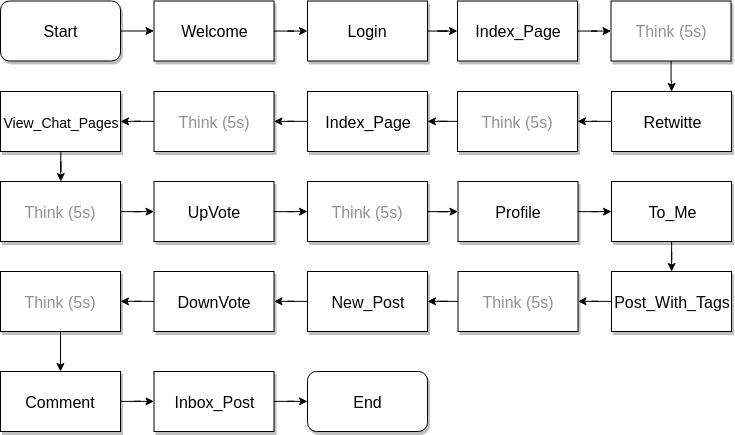

The diagram above was exported from draw.io. Its source (the exported page's mxGraphModel, read from the mxfile embedded in the PNG):
<mxGraphModel dx="1043" dy="573" grid="1" gridSize="10" guides="1" tooltips="1" connect="1" arrows="1" fold="1" page="1" pageScale="1" pageWidth="827" pageHeight="1169" math="0" shadow="0">
  <root>
    <mxCell id="0" />
    <mxCell id="1" parent="0" />
    <mxCell id="2" value="" style="edgeStyle=orthogonalEdgeStyle;rounded=0;orthogonalLoop=1;jettySize=auto;html=1;fontSize=14;fontColor=#919191;" edge="1" source="3" target="5" parent="1">
      <mxGeometry relative="1" as="geometry" />
    </mxCell>
    <mxCell id="3" value="Welcome" style="rounded=0;whiteSpace=wrap;html=1;shadow=1;fontSize=16;" vertex="1" parent="1">
      <mxGeometry x="176.5" y="509.5" width="120" height="60" as="geometry" />
    </mxCell>
    <mxCell id="4" value="" style="edgeStyle=orthogonalEdgeStyle;rounded=0;orthogonalLoop=1;jettySize=auto;html=1;fontSize=14;fontColor=#919191;" edge="1" source="5" target="9" parent="1">
      <mxGeometry relative="1" as="geometry" />
    </mxCell>
    <mxCell id="5" value="Login" style="rounded=0;whiteSpace=wrap;html=1;shadow=1;fontSize=16;" vertex="1" parent="1">
      <mxGeometry x="330" y="509.5" width="120" height="60" as="geometry" />
    </mxCell>
    <mxCell id="6" value="Start" style="rounded=1;whiteSpace=wrap;html=2;shadow=1;fontSize=16;" vertex="1" parent="1">
      <mxGeometry x="23" y="509.5" width="120" height="60" as="geometry" />
    </mxCell>
    <mxCell id="7" value="" style="endArrow=classic;html=1;exitX=1;exitY=0.5;exitDx=0;exitDy=0;fontSize=16;" edge="1" source="6" target="3" parent="1">
      <mxGeometry width="50" height="50" relative="1" as="geometry">
        <mxPoint x="23" y="719.5" as="sourcePoint" />
        <mxPoint x="73" y="669.5" as="targetPoint" />
      </mxGeometry>
    </mxCell>
    <mxCell id="8" value="" style="edgeStyle=orthogonalEdgeStyle;rounded=0;orthogonalLoop=1;jettySize=auto;html=1;fontSize=16;" edge="1" source="9" target="11" parent="1">
      <mxGeometry relative="1" as="geometry" />
    </mxCell>
    <mxCell id="9" value="Index_Page" style="rounded=0;whiteSpace=wrap;html=1;shadow=1;fontSize=16;" vertex="1" parent="1">
      <mxGeometry x="480" y="509.5" width="120" height="60" as="geometry" />
    </mxCell>
    <mxCell id="10" value="" style="edgeStyle=orthogonalEdgeStyle;rounded=0;orthogonalLoop=1;jettySize=auto;html=1;fontSize=14;fontColor=#919191;" edge="1" source="11" target="13" parent="1">
      <mxGeometry relative="1" as="geometry" />
    </mxCell>
    <mxCell id="11" value="Think (5s)" style="rounded=0;whiteSpace=wrap;html=1;shadow=1;fontSize=16;fontColor=#919191;" vertex="1" parent="1">
      <mxGeometry x="633.5" y="509.5" width="120" height="60" as="geometry" />
    </mxCell>
    <mxCell id="12" value="" style="edgeStyle=orthogonalEdgeStyle;rounded=0;orthogonalLoop=1;jettySize=auto;html=1;fontSize=14;fontColor=#919191;" edge="1" source="13" target="15" parent="1">
      <mxGeometry relative="1" as="geometry" />
    </mxCell>
    <mxCell id="13" value="&lt;font color=&quot;#000000&quot;&gt;Retwitte&lt;/font&gt;" style="rounded=0;whiteSpace=wrap;html=1;shadow=1;fontSize=16;fontColor=#919191;" vertex="1" parent="1">
      <mxGeometry x="634" y="600" width="120" height="60" as="geometry" />
    </mxCell>
    <mxCell id="14" value="" style="edgeStyle=orthogonalEdgeStyle;rounded=0;orthogonalLoop=1;jettySize=auto;html=1;fontSize=14;fontColor=#919191;" edge="1" source="15" target="20" parent="1">
      <mxGeometry relative="1" as="geometry" />
    </mxCell>
    <mxCell id="15" value="Think (5s)" style="rounded=0;whiteSpace=wrap;html=1;shadow=1;fontSize=16;fontColor=#919191;" vertex="1" parent="1">
      <mxGeometry x="480" y="600" width="120" height="60" as="geometry" />
    </mxCell>
    <mxCell id="16" value="" style="edgeStyle=orthogonalEdgeStyle;rounded=0;orthogonalLoop=1;jettySize=auto;html=1;fontSize=14;fontColor=#919191;" edge="1" source="17" target="24" parent="1">
      <mxGeometry relative="1" as="geometry" />
    </mxCell>
    <mxCell id="17" value="&lt;span style=&quot;font-size: 14px&quot;&gt;View_Chat_Pages&lt;/span&gt;" style="rounded=0;whiteSpace=wrap;html=1;shadow=1;fontSize=16;" vertex="1" parent="1">
      <mxGeometry x="23" y="600" width="120" height="60" as="geometry" />
    </mxCell>
    <mxCell id="18" value="End" style="rounded=1;whiteSpace=wrap;html=2;shadow=1;fontSize=16;" vertex="1" parent="1">
      <mxGeometry x="330" y="880" width="120" height="60" as="geometry" />
    </mxCell>
    <mxCell id="19" value="" style="edgeStyle=orthogonalEdgeStyle;rounded=0;orthogonalLoop=1;jettySize=auto;html=1;fontSize=14;fontColor=#919191;" edge="1" source="20" target="22" parent="1">
      <mxGeometry relative="1" as="geometry" />
    </mxCell>
    <mxCell id="20" value="Index_Page" style="rounded=0;whiteSpace=wrap;html=1;shadow=1;fontSize=16;" vertex="1" parent="1">
      <mxGeometry x="330" y="600" width="120" height="60" as="geometry" />
    </mxCell>
    <mxCell id="21" value="" style="edgeStyle=orthogonalEdgeStyle;rounded=0;orthogonalLoop=1;jettySize=auto;html=1;fontSize=14;fontColor=#919191;" edge="1" source="22" target="17" parent="1">
      <mxGeometry relative="1" as="geometry" />
    </mxCell>
    <mxCell id="22" value="Think (5s)" style="rounded=0;whiteSpace=wrap;html=1;shadow=1;fontSize=16;fontColor=#919191;" vertex="1" parent="1">
      <mxGeometry x="176.5" y="600" width="120" height="60" as="geometry" />
    </mxCell>
    <mxCell id="23" value="" style="edgeStyle=orthogonalEdgeStyle;rounded=0;orthogonalLoop=1;jettySize=auto;html=1;fontSize=14;fontColor=#919191;" edge="1" source="24" target="26" parent="1">
      <mxGeometry relative="1" as="geometry" />
    </mxCell>
    <mxCell id="24" value="Think (5s)" style="rounded=0;whiteSpace=wrap;html=1;shadow=1;fontSize=16;fontColor=#919191;" vertex="1" parent="1">
      <mxGeometry x="23" y="690" width="120" height="60" as="geometry" />
    </mxCell>
    <mxCell id="25" value="" style="edgeStyle=orthogonalEdgeStyle;rounded=0;orthogonalLoop=1;jettySize=auto;html=1;fontSize=14;fontColor=#919191;" edge="1" source="26" target="28" parent="1">
      <mxGeometry relative="1" as="geometry" />
    </mxCell>
    <mxCell id="26" value="&lt;span style=&quot;color: rgb(3 , 3 , 3)&quot;&gt;UpVote&lt;/span&gt;" style="rounded=0;whiteSpace=wrap;html=1;shadow=1;fontSize=16;fontColor=#919191;" vertex="1" parent="1">
      <mxGeometry x="176.5" y="690" width="120" height="60" as="geometry" />
    </mxCell>
    <mxCell id="27" value="" style="edgeStyle=orthogonalEdgeStyle;rounded=0;orthogonalLoop=1;jettySize=auto;html=1;fontSize=14;fontColor=#919191;" edge="1" source="28" target="30" parent="1">
      <mxGeometry relative="1" as="geometry" />
    </mxCell>
    <mxCell id="28" value="Think (5s)" style="rounded=0;whiteSpace=wrap;html=1;shadow=1;fontSize=16;fontColor=#919191;" vertex="1" parent="1">
      <mxGeometry x="330" y="690" width="120" height="60" as="geometry" />
    </mxCell>
    <mxCell id="29" value="" style="edgeStyle=orthogonalEdgeStyle;rounded=0;orthogonalLoop=1;jettySize=auto;html=1;fontSize=14;fontColor=#919191;" edge="1" source="30" target="32" parent="1">
      <mxGeometry relative="1" as="geometry" />
    </mxCell>
    <mxCell id="30" value="&lt;font color=&quot;#030303&quot;&gt;Profile&lt;/font&gt;" style="rounded=0;whiteSpace=wrap;html=1;shadow=1;fontSize=16;fontColor=#919191;" vertex="1" parent="1">
      <mxGeometry x="480.5" y="690" width="120" height="60" as="geometry" />
    </mxCell>
    <mxCell id="31" value="" style="edgeStyle=orthogonalEdgeStyle;rounded=0;orthogonalLoop=1;jettySize=auto;html=1;fontSize=14;fontColor=#919191;" edge="1" source="32" target="34" parent="1">
      <mxGeometry relative="1" as="geometry" />
    </mxCell>
    <mxCell id="32" value="&lt;font color=&quot;#030303&quot;&gt;To_Me&lt;/font&gt;" style="rounded=0;whiteSpace=wrap;html=1;shadow=1;fontSize=16;fontColor=#919191;" vertex="1" parent="1">
      <mxGeometry x="634" y="690" width="120" height="60" as="geometry" />
    </mxCell>
    <mxCell id="33" value="" style="edgeStyle=orthogonalEdgeStyle;rounded=0;orthogonalLoop=1;jettySize=auto;html=1;fontSize=14;fontColor=#919191;" edge="1" source="34" target="36" parent="1">
      <mxGeometry relative="1" as="geometry" />
    </mxCell>
    <mxCell id="34" value="&lt;font color=&quot;#030303&quot;&gt;Post_With_Tags&lt;/font&gt;" style="rounded=0;whiteSpace=wrap;html=1;shadow=1;fontSize=16;fontColor=#919191;" vertex="1" parent="1">
      <mxGeometry x="634" y="780" width="120" height="60" as="geometry" />
    </mxCell>
    <mxCell id="35" value="" style="edgeStyle=orthogonalEdgeStyle;rounded=0;orthogonalLoop=1;jettySize=auto;html=1;fontSize=14;fontColor=#919191;" edge="1" source="36" target="38" parent="1">
      <mxGeometry relative="1" as="geometry" />
    </mxCell>
    <mxCell id="36" value="Think (5s)" style="rounded=0;whiteSpace=wrap;html=1;shadow=1;fontSize=16;fontColor=#919191;" vertex="1" parent="1">
      <mxGeometry x="480.5" y="780" width="120" height="60" as="geometry" />
    </mxCell>
    <mxCell id="37" value="" style="edgeStyle=orthogonalEdgeStyle;rounded=0;orthogonalLoop=1;jettySize=auto;html=1;fontSize=14;fontColor=#919191;" edge="1" source="38" target="40" parent="1">
      <mxGeometry relative="1" as="geometry" />
    </mxCell>
    <mxCell id="38" value="&lt;span style=&quot;color: rgb(3 , 3 , 3)&quot;&gt;New_Post&lt;/span&gt;" style="rounded=0;whiteSpace=wrap;html=1;shadow=1;fontSize=16;fontColor=#919191;" vertex="1" parent="1">
      <mxGeometry x="330" y="780" width="120" height="60" as="geometry" />
    </mxCell>
    <mxCell id="39" value="" style="edgeStyle=orthogonalEdgeStyle;rounded=0;orthogonalLoop=1;jettySize=auto;html=1;fontSize=14;fontColor=#919191;" edge="1" source="40" target="42" parent="1">
      <mxGeometry relative="1" as="geometry" />
    </mxCell>
    <mxCell id="40" value="&lt;font color=&quot;#030303&quot;&gt;DownVote&lt;/font&gt;" style="rounded=0;whiteSpace=wrap;html=1;shadow=1;fontSize=16;fontColor=#919191;" vertex="1" parent="1">
      <mxGeometry x="176.5" y="780" width="120" height="60" as="geometry" />
    </mxCell>
    <mxCell id="41" value="" style="edgeStyle=orthogonalEdgeStyle;rounded=0;orthogonalLoop=1;jettySize=auto;html=1;fontSize=14;fontColor=#919191;" edge="1" source="42" target="44" parent="1">
      <mxGeometry relative="1" as="geometry" />
    </mxCell>
    <mxCell id="42" value="Think (5s)" style="rounded=0;whiteSpace=wrap;html=1;shadow=1;fontSize=16;fontColor=#919191;" vertex="1" parent="1">
      <mxGeometry x="23" y="780" width="120" height="60" as="geometry" />
    </mxCell>
    <mxCell id="43" value="" style="edgeStyle=orthogonalEdgeStyle;rounded=0;orthogonalLoop=1;jettySize=auto;html=1;fontSize=14;fontColor=#919191;" edge="1" source="44" target="46" parent="1">
      <mxGeometry relative="1" as="geometry" />
    </mxCell>
    <mxCell id="44" value="&lt;font color=&quot;#030303&quot;&gt;Comment&lt;/font&gt;" style="rounded=0;whiteSpace=wrap;html=1;shadow=1;fontSize=16;fontColor=#919191;" vertex="1" parent="1">
      <mxGeometry x="23" y="880" width="120" height="60" as="geometry" />
    </mxCell>
    <mxCell id="45" value="" style="edgeStyle=orthogonalEdgeStyle;rounded=0;orthogonalLoop=1;jettySize=auto;html=1;fontSize=14;fontColor=#919191;" edge="1" source="46" target="18" parent="1">
      <mxGeometry relative="1" as="geometry" />
    </mxCell>
    <mxCell id="46" value="&lt;font color=&quot;#030303&quot;&gt;Inbox_Post&lt;/font&gt;" style="rounded=0;whiteSpace=wrap;html=1;shadow=1;fontSize=16;fontColor=#919191;" vertex="1" parent="1">
      <mxGeometry x="176.5" y="880" width="120" height="60" as="geometry" />
    </mxCell>
  </root>
</mxGraphModel>